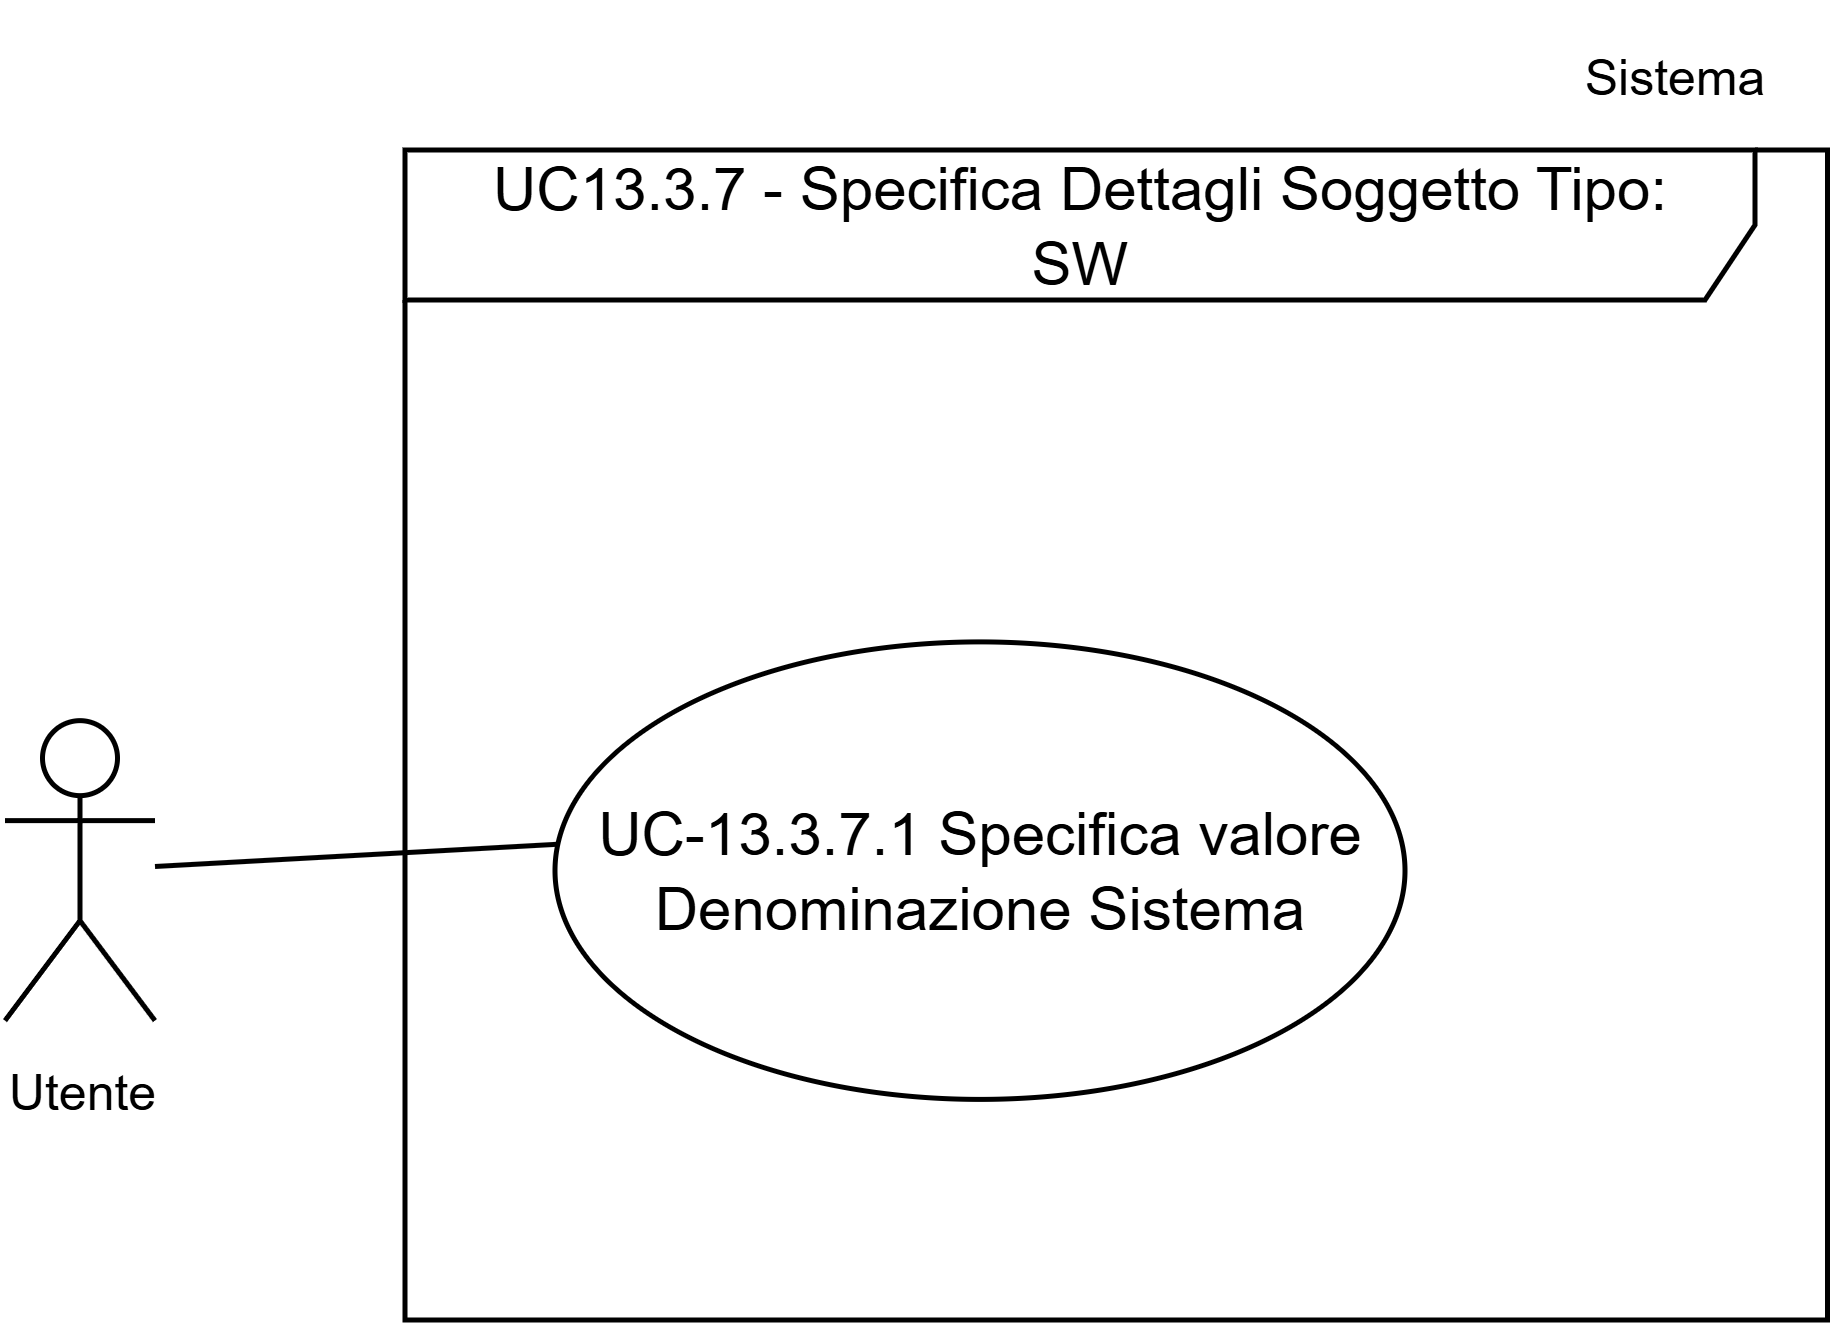

The diagram above was exported from draw.io. Its source (the exported page's mxGraphModel, read from the mxfile embedded in the PNG):
<mxGraphModel dx="1773" dy="975" grid="1" gridSize="10" guides="1" tooltips="1" connect="1" arrows="1" fold="1" page="1" pageScale="1" pageWidth="1169" pageHeight="827" math="0" shadow="0">
  <root>
    <mxCell id="0" />
    <mxCell id="1" parent="0" />
    <mxCell id="2" parent="1" style="shape=umlFrame;whiteSpace=wrap;html=1;pointerEvents=0;width=270;height=30;" value="&lt;div&gt;UC13.3.7 - Specifica Dettagli Soggetto Tipo:&lt;/div&gt;&lt;div&gt;SW&lt;/div&gt;" vertex="1">
      <mxGeometry height="234" width="284.5" x="5485.5" y="8443.5" as="geometry" />
    </mxCell>
    <mxCell id="3" edge="1" parent="1" source="4" style="rounded=0;orthogonalLoop=1;jettySize=auto;html=1;endArrow=none;endFill=0;" target="5">
      <mxGeometry relative="1" as="geometry" />
    </mxCell>
    <mxCell id="4" parent="1" style="shape=umlActor;verticalLabelPosition=bottom;verticalAlign=top;html=1;outlineConnect=0;" value="&lt;font style=&quot;font-size: 10px;&quot;&gt;Utente&lt;/font&gt;" vertex="1">
      <mxGeometry height="60" width="30" x="5405.5" y="8557.63" as="geometry" />
    </mxCell>
    <mxCell id="5" parent="1" style="ellipse;whiteSpace=wrap;html=1;" value="UC-13.3.7.1 Specifica valore Denominazione Sistema" vertex="1">
      <mxGeometry height="91.5" width="170" x="5515.5" y="8541.88" as="geometry" />
    </mxCell>
    <mxCell id="6" parent="1" style="text;html=1;whiteSpace=wrap;strokeColor=none;fillColor=none;align=center;verticalAlign=middle;rounded=0;fontSize=10;" value="Sistema" vertex="1">
      <mxGeometry height="30" width="60" x="5710" y="8413.5" as="geometry" />
    </mxCell>
  </root>
</mxGraphModel>